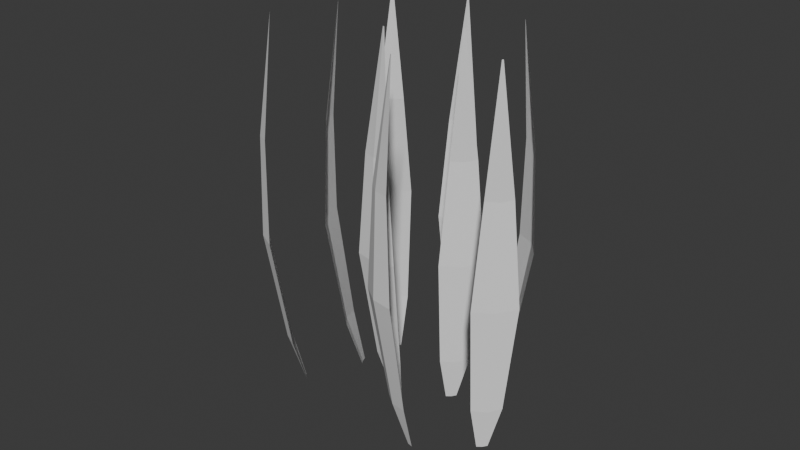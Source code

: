 # Source: Anime_grass.blend  (saved by Blender 4.0.36; exported with 4.5.12 LTS)
import bpy
from mathutils import Matrix  # noqa: F401  (used for matrix-valued properties, if any)

bpy.ops.wm.read_factory_settings(use_empty=True)
scene = bpy.context.scene
scene.name = 'Scene'

# ---- collections
col_collection = bpy.data.collections.new('Collection'); scene.collection.children.link(col_collection)

# ---- world
world_world = bpy.data.worlds.new('World'); scene.world = world_world
world_world.use_nodes = True; world_world.node_tree.nodes.clear()
_N = world_world.node_tree.nodes; _L = world_world.node_tree.links
n0 = _N.new('ShaderNodeOutputWorld'); n0.name = 'World Output'; n0.location = (300, 300)
n1 = _N.new('ShaderNodeBackground'); n1.name = 'Background'; n1.location = (10, 300)
n1.inputs[0].default_value = (0.05088, 0.05088, 0.05088, 1.0)
_L.new(n1.outputs[0], n0.inputs[0])
n0.is_active_output = True
world_world.color = (0.05088, 0.05088, 0.05088)
world_world.use_sun_shadow = False
world_world.sun_shadow_jitter_overblur = 0.0

# ---- meshes
me_plane_007 = bpy.data.meshes.new('Plane.007')
me_plane_007.from_pydata([(-0.1313, -0.9081, 0.1756), (0.2055, -0.9081, 0.1756), (0.014, 1.092, 0.2124), (0.06027, 1.092, 0.2124), (-0.3637, 0.4943, 0.2354), (-0.626, -0.03887, 0.2388), (-0.4238, -0.6393, 0.2034), (0.4981, -0.6393, 0.2034), (0.7003, -0.03887, 0.2388), (0.4379, 0.4943, 0.2354), (0.03713, -0.9081, 0.1773), (0.03713, 1.092, 0.2124), (0.03713, -0.6393, 0.2116), (0.03713, -0.03887, 0.2492), (0.03713, 0.4943, 0.243), (0.5613, -0.9081, 0.001636), (0.3419, -0.9081, -0.01512), (0.8925, 1.092, -0.02956), (0.8626, 1.092, -0.03188), (1.406, 0.4943, -0.02581), (1.615, -0.03887, -0.01495), (1.074, -0.6393, -0.001957), (0.4736, -0.6393, -0.04781), (0.7513, -0.03887, -0.08092), (0.8834, 0.4943, -0.06568), (0.4714, -0.9081, -0.00785), (0.8779, 1.092, -0.03074), (0.8687, -0.6393, -0.03022), (1.304, -0.03887, -0.05472), (1.232, 0.4943, -0.05069), (-1.035, -0.9081, -0.03032), (-1.371, -0.9081, -0.03077), (-1.168, 1.092, -0.06731), (-1.215, 1.092, -0.06739), (-0.7836, 0.4943, -0.08987), (-0.5203, -0.03887, -0.09288), (-0.7335, -0.6393, -0.05778), (-1.655, -0.6393, -0.05901), (-1.846, -0.03887, -0.09465), (-1.585, 0.4943, -0.09094), (-1.202, -0.9081, -0.03225), (-1.192, 1.092, -0.06738), (-1.192, -0.6393, -0.06658), (-1.18, -0.03887, -0.1042), (-1.182, 0.4943, -0.09799), (1.194, -0.9081, 0.1371), (1.32, -0.9081, 0.1167), (1.769, 1.092, 0.1421), (1.786, 1.092, 0.1393), (1.954, 0.4943, 0.1737), (1.903, -0.03887, 0.1909), (1.478, -0.6393, 0.1653), (1.823, -0.6393, 0.1093), (2.399, -0.03887, 0.1102), (2.254, 0.4943, 0.1249), (1.281, -0.9081, 0.1275), (1.778, 1.092, 0.1407), (1.767, -0.6393, 0.1404), (2.298, -0.03887, 0.1545), (2.211, 0.4943, 0.1521), (-1.41, -0.9081, -0.2021), (-1.747, -0.9081, -0.2032), (-1.528, 1.092, -0.2393), (-1.574, 1.092, -0.2395), (-1.133, 0.4943, -0.2612), (-0.8684, -0.03887, -0.2637), (-1.097, -0.6393, -0.229), (-2.018, -0.6393, -0.232), (-2.193, -0.03887, -0.268), (-1.934, 0.4943, -0.2638), (-1.577, -0.9081, -0.2044), (-1.551, 1.092, -0.2394), (-1.551, -0.6393, -0.2387), (-1.523, -0.03887, -0.2762), (-1.528, 0.4943, -0.27), (3.195, -0.9081, 0.09895), (3.199, -0.9081, 0.07687), (3.758, 1.092, 0.08989), (3.759, 1.092, 0.08685), (4.105, 0.4943, 0.1149), (4.153, -0.03887, 0.1322), (3.616, -0.6393, 0.1185), (3.627, -0.6393, 0.05804), (4.17, -0.03887, 0.04523), (4.115, 0.4943, 0.06238), (3.223, -0.9081, 0.08793), (3.759, 1.092, 0.08837), (3.747, -0.6393, 0.08836), (4.32, -0.03887, 0.08883), (4.226, 0.4943, 0.08875), (0.5762, -0.9081, -0.16), (0.4729, -0.9081, -0.181), (1.066, 1.092, -0.1804), (1.052, 1.092, -0.1832), (1.517, 0.4943, -0.1639), (1.646, -0.03887, -0.1485), (1.07, -0.6393, -0.1503), (0.7875, -0.6393, -0.2078), (1.239, -0.03887, -0.2313), (1.271, 0.4943, -0.2139), (0.5492, -0.9081, -0.171), (1.059, 1.092, -0.1818), (1.048, -0.6393, -0.1816), (1.594, -0.03887, -0.1931), (1.504, 0.4943, -0.1912), (-2.42, -0.9081, -0.04762), (-2.402, -0.9081, -0.02558), (-2.973, 1.092, -0.03615), (-2.97, 1.092, -0.03312), (-3.344, 0.4943, -0.05965), (-3.409, -0.03887, -0.07664), (-2.86, -0.6393, -0.06529), (-2.811, -0.6393, -0.004938), (-3.339, -0.03887, 0.01019), (-3.302, 0.4943, -0.007166), (-2.437, -0.9081, -0.03651), (-2.972, 1.092, -0.03464), (-2.96, -0.6393, -0.03468), (-3.533, -0.03887, -0.03267), (-3.438, 0.4943, -0.033), (-1.995, -0.9081, 0.1569), (-2.303, -0.9081, 0.1479), (-1.898, 1.092, 0.1195), (-1.941, 1.092, 0.1182), (-1.41, 0.4943, 0.1085), (-1.15, -0.03887, 0.1125), (-1.555, -0.6393, 0.1394), (-2.396, -0.6393, 0.1146), (-2.36, -0.03887, 0.07693), (-2.141, 0.4943, 0.08703), (-2.139, -0.9081, 0.1509), (-1.919, 1.092, 0.1188), (-1.924, -0.6393, 0.1195), (-1.69, -0.03887, 0.08521), (-1.728, 0.4943, 0.09086)], [], [(14, 9, 3, 11), (10, 1, 7, 12), (12, 7, 8, 13), (13, 8, 9, 14), (5, 13, 14, 4), (6, 12, 13, 5), (0, 10, 12, 6), (4, 14, 11, 2), (29, 24, 18, 26), (25, 16, 22, 27), (27, 22, 23, 28), (28, 23, 24, 29), (20, 28, 29, 19), (21, 27, 28, 20), (15, 25, 27, 21), (19, 29, 26, 17), (44, 39, 33, 41), (40, 31, 37, 42), (42, 37, 38, 43), (43, 38, 39, 44), (35, 43, 44, 34), (36, 42, 43, 35), (30, 40, 42, 36), (34, 44, 41, 32), (59, 54, 48, 56), (55, 46, 52, 57), (57, 52, 53, 58), (58, 53, 54, 59), (50, 58, 59, 49), (51, 57, 58, 50), (45, 55, 57, 51), (49, 59, 56, 47), (74, 69, 63, 71), (70, 61, 67, 72), (72, 67, 68, 73), (73, 68, 69, 74), (65, 73, 74, 64), (66, 72, 73, 65), (60, 70, 72, 66), (64, 74, 71, 62), (89, 84, 78, 86), (85, 76, 82, 87), (87, 82, 83, 88), (88, 83, 84, 89), (80, 88, 89, 79), (81, 87, 88, 80), (75, 85, 87, 81), (79, 89, 86, 77), (104, 99, 93, 101), (100, 91, 97, 102), (102, 97, 98, 103), (103, 98, 99, 104), (95, 103, 104, 94), (96, 102, 103, 95), (90, 100, 102, 96), (94, 104, 101, 92), (119, 114, 108, 116), (115, 106, 112, 117), (117, 112, 113, 118), (118, 113, 114, 119), (110, 118, 119, 109), (111, 117, 118, 110), (105, 115, 117, 111), (109, 119, 116, 107), (134, 129, 123, 131), (130, 121, 127, 132), (132, 127, 128, 133), (133, 128, 129, 134), (125, 133, 134, 124), (126, 132, 133, 125), (120, 130, 132, 126), (124, 134, 131, 122)])
_uv = me_plane_007.uv_layers.new(name='UVMap')
_uv.uv.foreach_set('vector', [0.04288, 0.7029, 0.02863, 0.7035, 0.08356, 0.9999, 0.08477, 0.9998, 0.07542, 0.0004558, 0.06802, 0.0007727, 0.03163, 0.1367, 0.04851, 0.1359, 0.04851, 0.1359, 0.03163, 0.1367, 3.392e-08, 0.4382, 0.02559, 0.4371, 0.02559, 0.4371, 3.392e-08, 0.4382, 0.02863, 0.7035, 0.04288, 0.7029, 0.071, 0.4351, 0.02559, 0.4371, 0.04288, 0.7029, 0.07155, 0.7016, 0.08098, 0.1345, 0.04851, 0.1359, 0.02559, 0.4371, 0.071, 0.4351, 0.08605, 6.434e-08, 0.07542, 0.0004558, 0.04851, 0.1359, 0.08098, 0.1345, 0.07155, 0.7016, 0.04288, 0.7029, 0.08477, 0.9998, 0.08605, 0.9998, 0.7535, 0.7001, 0.7865, 0.7019, 0.7389, 0.9982, 0.737, 0.9981, 0.7923, 0.0007669, 0.8061, 0.001534, 0.8227, 0.1369, 0.7849, 0.1348, 0.7849, 0.1348, 0.8227, 0.1369, 0.8227, 0.4372, 0.7683, 0.4342, 0.7683, 0.4342, 0.8227, 0.4372, 0.7865, 0.7019, 0.7535, 0.7001, 0.7138, 0.4312, 0.7683, 0.4342, 0.7535, 0.7001, 0.7206, 0.6982, 0.747, 0.1327, 0.7849, 0.1348, 0.7683, 0.4342, 0.7138, 0.4312, 0.7785, 1.926e-08, 0.7923, 0.0007669, 0.7849, 0.1348, 0.747, 0.1327, 0.7206, 0.6982, 0.7535, 0.7001, 0.737, 0.9981, 0.7351, 0.998, 0.1286, 0.7028, 0.1435, 0.7034, 0.0886, 0.9998, 0.08736, 0.9998, 0.09687, 0.000459, 0.1045, 0.0007828, 0.1409, 0.1367, 0.1233, 0.1359, 0.1233, 0.1359, 0.1409, 0.1367, 0.1723, 0.4381, 0.1457, 0.437, 0.1457, 0.437, 0.1723, 0.4381, 0.1435, 0.7034, 0.1286, 0.7028, 0.09961, 0.4351, 0.1457, 0.437, 0.1286, 0.7028, 0.09956, 0.7016, 0.09035, 0.1345, 0.1233, 0.1359, 0.1457, 0.437, 0.09961, 0.4351, 0.08605, 1.376e-07, 0.09687, 0.000459, 0.1233, 0.1359, 0.09035, 0.1345, 0.09956, 0.7016, 0.1286, 0.7028, 0.08736, 0.9998, 0.08605, 0.9997, 0.2914, 0.7034, 0.315, 0.7023, 0.3403, 0.9999, 0.3394, 1.0, 0.332, 0.0003844, 0.3403, -7.834e-08, 0.3266, 0.135, 0.3, 0.1362, 0.3, 0.1362, 0.3266, 0.135, 0.3088, 0.436, 0.2721, 0.4377, 0.2721, 0.4377, 0.3088, 0.436, 0.315, 0.7023, 0.2914, 0.7034, 0.2587, 0.4384, 0.2721, 0.4377, 0.2914, 0.7034, 0.2847, 0.7037, 0.2917, 0.1366, 0.3, 0.1362, 0.2721, 0.4377, 0.2587, 0.4384, 0.3275, 0.0005923, 0.332, 0.0003844, 0.3, 0.1362, 0.2917, 0.1366, 0.2847, 0.7037, 0.2914, 0.7034, 0.3394, 1.0, 0.3385, 1.0, 0.2139, 0.7027, 0.2297, 0.7034, 0.1749, 0.9998, 0.1736, 0.9998, 0.1833, 0.0004623, 0.1913, 0.0007952, 0.2276, 0.1366, 0.209, 0.1359, 0.209, 0.1359, 0.2276, 0.1366, 0.2587, 0.4381, 0.2307, 0.4369, 0.2307, 0.4369, 0.2587, 0.4381, 0.2297, 0.7034, 0.2139, 0.7027, 0.1837, 0.4349, 0.2307, 0.4369, 0.2139, 0.7027, 0.1844, 0.7015, 0.1755, 0.1345, 0.209, 0.1359, 0.2307, 0.4369, 0.1837, 0.4349, 0.1723, -3.758e-08, 0.1833, 0.0004623, 0.209, 0.1359, 0.1755, 0.1345, 0.1844, 0.7015, 0.2139, 0.7027, 0.1736, 0.9998, 0.1723, 0.9997, 0.3883, 0.7024, 0.4193, 0.7012, 0.427, 0.9996, 0.4255, 0.9997, 0.4149, 0.00047, 0.4266, -7.52e-08, 0.427, 0.1343, 0.3918, 0.1357, 0.3918, 0.1357, 0.427, 0.1343, 0.4221, 0.4346, 0.3725, 0.4366, 0.3725, 0.4366, 0.4221, 0.4346, 0.4193, 0.7012, 0.3883, 0.7024, 0.3403, 0.4379, 0.3725, 0.4366, 0.3883, 0.7024, 0.3698, 0.7032, 0.3701, 0.1366, 0.3918, 0.1357, 0.3725, 0.4366, 0.3403, 0.4379, 0.4059, 0.0008277, 0.4149, 0.00047, 0.3918, 0.1357, 0.3701, 0.1366, 0.3698, 0.7032, 0.3883, 0.7024, 0.4255, 0.9997, 0.4241, 0.9997, 0.6784, 0.7018, 0.7124, 0.6997, 0.7138, 0.9987, 0.7121, 0.9988, 0.6661, 0.0008575, 0.6797, 1.97e-08, 0.6968, 0.1334, 0.6579, 0.1358, 0.6579, 0.1358, 0.6968, 0.1334, 0.7138, 0.4328, 0.6586, 0.4363, 0.6586, 0.4363, 0.7138, 0.4328, 0.7124, 0.6997, 0.6784, 0.7018, 0.6135, 0.4391, 0.6586, 0.4363, 0.6784, 0.7018, 0.6517, 0.7035, 0.627, 0.1378, 0.6579, 0.1358, 0.6586, 0.4363, 0.6135, 0.4391, 0.6542, 0.00161, 0.6661, 0.0008575, 0.6579, 0.1358, 0.627, 0.1378, 0.6517, 0.7035, 0.6784, 0.7018, 0.7121, 0.9988, 0.7103, 0.9989, 0.4641, 0.7023, 0.4322, 0.701, 0.427, 0.9995, 0.4285, 0.9996, 0.4425, 0.0005021, 0.4302, -2.026e-08, 0.427, 0.1342, 0.4632, 0.1357, 0.4632, 0.1357, 0.427, 0.1342, 0.4286, 0.4344, 0.4797, 0.4365, 0.4797, 0.4365, 0.4286, 0.4344, 0.4322, 0.701, 0.4641, 0.7023, 0.5149, 0.4379, 0.4797, 0.4365, 0.4641, 0.7023, 0.4844, 0.7032, 0.487, 0.1366, 0.4632, 0.1357, 0.4797, 0.4365, 0.5149, 0.4379, 0.4521, 0.0008976, 0.4425, 0.0005021, 0.4632, 0.1357, 0.487, 0.1366, 0.4844, 0.7032, 0.4641, 0.7023, 0.4285, 0.9996, 0.43, 0.9997, 0.5507, 0.702, 0.5764, 0.7035, 0.5184, 0.9991, 0.5167, 0.999, 0.5571, 0.000796, 0.5687, 0.001484, 0.5973, 0.1376, 0.5675, 0.1359, 0.5675, 0.1359, 0.5973, 0.1376, 0.6135, 0.439, 0.5698, 0.4364, 0.5698, 0.4364, 0.6135, 0.439, 0.5764, 0.7035, 0.5507, 0.702, 0.5149, 0.4331, 0.5698, 0.4364, 0.5507, 0.702, 0.5169, 0.7, 0.5289, 0.1336, 0.5675, 0.1359, 0.5698, 0.4364, 0.5149, 0.4331, 0.5437, -2.75e-08, 0.5571, 0.000796, 0.5675, 0.1359, 0.5289, 0.1336, 0.5169, 0.7, 0.5507, 0.702, 0.5167, 0.999, 0.5149, 0.9989])
_ca = me_plane_007.color_attributes.new('Attribute', 'BYTE_COLOR', 'CORNER')
_ca.data.foreach_set('color', [1.0, 1.0, 1.0, 1.0, 1.0, 1.0, 1.0, 1.0, 1.0, 1.0, 1.0, 1.0, 1.0, 1.0, 1.0, 1.0, 1.0, 1.0, 1.0, 1.0, 1.0, 1.0, 1.0, 1.0, 1.0, 1.0, 1.0, 1.0, 1.0, 1.0, 1.0, 1.0, 1.0, 1.0, 1.0, 1.0, 1.0, 1.0, 1.0, 1.0, 1.0, 1.0, 1.0, 1.0, 1.0, 1.0, 1.0, 1.0, 1.0, 1.0, 1.0, 1.0, 1.0, 1.0, 1.0, 1.0, 1.0, 1.0, 1.0, 1.0, 1.0, 1.0, 1.0, 1.0, 1.0, 1.0, 1.0, 1.0, 1.0, 1.0, 1.0, 1.0, 1.0, 1.0, 1.0, 1.0, 1.0, 1.0, 1.0, 1.0, 1.0, 1.0, 1.0, 1.0, 1.0, 1.0, 1.0, 1.0, 1.0, 1.0, 1.0, 1.0, 1.0, 1.0, 1.0, 1.0, 1.0, 1.0, 1.0, 1.0, 1.0, 1.0, 1.0, 1.0, 1.0, 1.0, 1.0, 1.0, 1.0, 1.0, 1.0, 1.0, 1.0, 1.0, 1.0, 1.0, 1.0, 1.0, 1.0, 1.0, 1.0, 1.0, 1.0, 1.0, 1.0, 1.0, 1.0, 1.0, 1.0, 1.0, 1.0, 1.0, 1.0, 1.0, 1.0, 1.0, 1.0, 1.0, 1.0, 1.0, 1.0, 1.0, 1.0, 1.0, 1.0, 1.0, 1.0, 1.0, 1.0, 1.0, 1.0, 1.0, 1.0, 1.0, 1.0, 1.0, 1.0, 1.0, 1.0, 1.0, 1.0, 1.0, 1.0, 1.0, 1.0, 1.0, 1.0, 1.0, 1.0, 1.0, 1.0, 1.0, 1.0, 1.0, 1.0, 1.0, 1.0, 1.0, 1.0, 1.0, 1.0, 1.0, 1.0, 1.0, 1.0, 1.0, 1.0, 1.0, 1.0, 1.0, 1.0, 1.0, 1.0, 1.0, 1.0, 1.0, 1.0, 1.0, 1.0, 1.0, 1.0, 1.0, 1.0, 1.0, 1.0, 1.0, 1.0, 1.0, 1.0, 1.0, 1.0, 1.0, 1.0, 1.0, 1.0, 1.0, 1.0, 1.0, 1.0, 1.0, 1.0, 1.0, 1.0, 1.0, 1.0, 1.0, 1.0, 1.0, 1.0, 1.0, 1.0, 1.0, 1.0, 1.0, 1.0, 1.0, 1.0, 1.0, 1.0, 1.0, 1.0, 1.0, 1.0, 1.0, 1.0, 1.0, 1.0, 1.0, 1.0, 1.0, 1.0, 1.0, 1.0, 1.0, 1.0, 1.0, 1.0, 1.0, 1.0, 1.0, 1.0, 1.0, 1.0, 1.0, 1.0, 1.0, 1.0, 1.0, 1.0, 1.0, 1.0, 1.0, 1.0, 1.0, 1.0, 1.0, 1.0, 1.0, 1.0, 1.0, 1.0, 1.0, 1.0, 1.0, 1.0, 1.0, 1.0, 1.0, 1.0, 1.0, 1.0, 1.0, 1.0, 1.0, 1.0, 1.0, 1.0, 1.0, 1.0, 1.0, 1.0, 1.0, 1.0, 1.0, 1.0, 1.0, 1.0, 1.0, 1.0, 1.0, 1.0, 1.0, 1.0, 1.0, 1.0, 1.0, 1.0, 1.0, 1.0, 1.0, 1.0, 1.0, 1.0, 1.0, 1.0, 1.0, 1.0, 1.0, 1.0, 1.0, 1.0, 1.0, 1.0, 1.0, 1.0, 1.0, 1.0, 1.0, 1.0, 1.0, 1.0, 1.0, 1.0, 1.0, 1.0, 1.0, 1.0, 1.0, 1.0, 1.0, 1.0, 1.0, 1.0, 1.0, 1.0, 1.0, 1.0, 1.0, 1.0, 1.0, 1.0, 1.0, 1.0, 1.0, 1.0, 1.0, 1.0, 1.0, 1.0, 1.0, 1.0, 1.0, 1.0, 1.0, 1.0, 1.0, 1.0, 1.0, 1.0, 1.0, 1.0, 1.0, 1.0, 1.0, 1.0, 1.0, 1.0, 1.0, 1.0, 1.0, 1.0, 1.0, 1.0, 1.0, 1.0, 1.0, 1.0, 1.0, 1.0, 1.0, 1.0, 1.0, 1.0, 1.0, 1.0, 1.0, 1.0, 1.0, 1.0, 1.0, 1.0, 1.0, 1.0, 1.0, 1.0, 1.0, 1.0, 1.0, 1.0, 1.0, 1.0, 1.0, 1.0, 1.0, 1.0, 1.0, 1.0, 1.0, 1.0, 1.0, 1.0, 1.0, 1.0, 1.0, 1.0, 1.0, 1.0, 1.0, 1.0, 1.0, 1.0, 1.0, 1.0, 1.0, 1.0, 1.0, 1.0, 1.0, 1.0, 1.0, 1.0, 1.0, 1.0, 1.0, 1.0, 1.0, 1.0, 1.0, 1.0, 1.0, 1.0, 1.0, 1.0, 1.0, 1.0, 1.0, 1.0, 1.0, 1.0, 1.0, 1.0, 1.0, 1.0, 1.0, 1.0, 1.0, 1.0, 1.0, 1.0, 1.0, 1.0, 1.0, 1.0, 1.0, 1.0, 1.0, 1.0, 1.0, 1.0, 1.0, 1.0, 1.0, 1.0, 1.0, 1.0, 1.0, 1.0, 1.0, 1.0, 1.0, 1.0, 1.0, 1.0, 1.0, 1.0, 1.0, 1.0, 1.0, 1.0, 1.0, 1.0, 1.0, 1.0, 1.0, 1.0, 1.0, 1.0, 1.0, 1.0, 1.0, 1.0, 1.0, 1.0, 1.0, 1.0, 1.0, 1.0, 1.0, 1.0, 1.0, 1.0, 1.0, 1.0, 1.0, 1.0, 1.0, 1.0, 1.0, 1.0, 1.0, 1.0, 1.0, 1.0, 1.0, 1.0, 1.0, 1.0, 1.0, 1.0, 1.0, 1.0, 1.0, 1.0, 1.0, 1.0, 1.0, 1.0, 1.0, 1.0, 1.0, 1.0, 1.0, 1.0, 1.0, 1.0, 1.0, 1.0, 1.0, 1.0, 1.0, 1.0, 1.0, 1.0, 1.0, 1.0, 1.0, 1.0, 1.0, 1.0, 1.0, 1.0, 1.0, 1.0, 1.0, 1.0, 1.0, 1.0, 1.0, 1.0, 1.0, 1.0, 1.0, 1.0, 1.0, 1.0, 1.0, 1.0, 1.0, 1.0, 1.0, 1.0, 1.0, 1.0, 1.0, 1.0, 1.0, 1.0, 1.0, 1.0, 1.0, 1.0, 1.0, 1.0, 1.0, 1.0, 1.0, 1.0, 1.0, 1.0, 1.0, 1.0, 1.0, 1.0, 1.0, 1.0, 1.0, 1.0, 1.0, 1.0, 1.0, 1.0, 1.0, 1.0, 1.0, 1.0, 1.0, 1.0, 1.0, 1.0, 1.0, 1.0, 1.0, 1.0, 1.0, 1.0, 1.0, 1.0, 1.0, 1.0, 1.0, 1.0, 1.0, 1.0, 1.0, 1.0, 1.0, 1.0, 1.0, 1.0, 1.0, 1.0, 1.0, 1.0, 1.0, 1.0, 1.0, 1.0, 1.0, 1.0, 1.0, 1.0, 1.0, 1.0, 1.0, 1.0, 1.0, 1.0, 1.0, 1.0, 1.0, 1.0, 1.0, 1.0, 1.0, 1.0, 1.0, 1.0, 1.0, 1.0, 1.0, 1.0, 1.0, 1.0, 1.0, 1.0, 1.0, 1.0, 1.0, 1.0, 1.0, 1.0, 1.0, 1.0, 1.0, 1.0, 1.0, 1.0, 1.0, 1.0, 1.0, 1.0, 1.0, 1.0, 1.0, 1.0, 1.0, 1.0, 1.0, 1.0, 1.0, 1.0, 1.0, 1.0, 1.0, 1.0, 1.0, 1.0, 1.0, 1.0, 1.0, 1.0, 1.0, 1.0, 1.0, 1.0, 1.0, 1.0, 1.0, 1.0, 1.0, 1.0, 1.0, 1.0, 1.0, 1.0, 1.0, 1.0, 1.0, 1.0, 1.0, 1.0, 1.0, 1.0, 1.0, 1.0, 1.0, 1.0, 1.0, 1.0, 1.0, 1.0, 1.0, 1.0, 1.0, 1.0, 1.0, 1.0, 1.0, 1.0, 1.0, 1.0, 1.0, 1.0, 1.0, 1.0, 1.0, 1.0, 1.0, 1.0, 1.0, 1.0, 1.0, 1.0, 1.0, 1.0, 1.0, 1.0, 1.0, 1.0, 1.0, 1.0, 1.0, 1.0, 1.0, 1.0, 1.0, 1.0, 1.0, 1.0, 1.0, 1.0, 1.0, 1.0, 1.0, 1.0, 1.0, 1.0, 1.0, 1.0, 1.0, 1.0, 1.0, 1.0, 1.0, 1.0, 1.0, 1.0, 1.0, 1.0, 1.0, 1.0, 1.0, 1.0, 1.0, 1.0, 1.0, 1.0, 1.0, 1.0, 1.0, 1.0, 1.0, 1.0, 1.0, 1.0, 1.0, 1.0, 1.0, 1.0, 1.0, 1.0, 1.0, 1.0, 1.0, 1.0, 1.0, 1.0, 1.0, 1.0, 1.0, 1.0, 1.0, 1.0, 1.0, 1.0, 1.0, 1.0, 1.0, 1.0, 1.0, 1.0, 1.0, 1.0, 1.0, 1.0, 1.0, 1.0, 1.0, 1.0, 1.0, 1.0, 1.0, 1.0, 1.0, 1.0, 1.0, 1.0, 1.0, 1.0, 1.0, 1.0, 1.0, 1.0, 1.0, 1.0, 1.0, 1.0, 1.0, 1.0, 1.0, 1.0, 1.0, 1.0, 1.0, 1.0, 1.0, 1.0, 1.0, 1.0, 1.0, 1.0, 1.0, 1.0, 1.0, 1.0, 1.0, 1.0, 1.0, 1.0, 1.0, 1.0, 1.0, 1.0, 1.0, 1.0, 1.0, 1.0, 1.0, 1.0, 1.0, 1.0, 1.0, 1.0, 1.0, 1.0, 1.0, 1.0, 1.0, 1.0, 1.0, 1.0, 1.0, 1.0, 1.0, 1.0, 1.0, 1.0, 1.0, 1.0, 1.0, 1.0, 1.0, 1.0, 1.0, 1.0, 1.0, 1.0, 1.0, 1.0, 1.0, 1.0, 1.0, 1.0, 1.0, 1.0, 1.0, 1.0, 1.0, 1.0, 1.0, 1.0, 1.0, 1.0, 1.0, 1.0, 1.0, 1.0, 1.0, 1.0, 1.0, 1.0, 1.0, 1.0, 1.0, 1.0, 1.0, 1.0, 1.0, 1.0, 1.0, 1.0, 1.0, 1.0, 1.0, 1.0, 1.0, 1.0, 1.0, 1.0, 1.0, 1.0, 1.0, 1.0, 1.0, 1.0, 1.0, 1.0, 1.0, 1.0, 1.0, 1.0, 1.0, 1.0, 1.0, 1.0, 1.0, 1.0, 1.0, 1.0, 1.0, 1.0, 1.0, 1.0, 1.0, 1.0, 1.0, 1.0, 1.0, 1.0, 1.0, 1.0, 1.0, 1.0, 1.0, 1.0, 1.0, 1.0, 1.0, 1.0, 1.0, 1.0, 1.0, 1.0, 1.0, 1.0, 1.0, 1.0, 1.0, 1.0, 1.0, 1.0, 1.0, 1.0, 1.0, 1.0, 1.0, 1.0, 1.0, 1.0, 1.0, 1.0, 1.0, 1.0, 1.0, 1.0, 1.0, 1.0, 1.0, 1.0, 1.0, 1.0, 1.0, 1.0, 1.0, 1.0, 1.0, 1.0, 1.0, 1.0, 1.0, 1.0, 1.0, 1.0, 1.0, 1.0, 1.0, 1.0, 1.0, 1.0, 1.0, 1.0, 1.0, 1.0, 1.0, 1.0, 1.0, 1.0, 1.0, 1.0, 1.0, 1.0, 1.0, 1.0, 1.0, 1.0, 1.0, 1.0, 1.0, 1.0, 1.0, 1.0, 1.0, 1.0, 1.0, 1.0, 1.0, 1.0, 1.0, 1.0, 1.0, 1.0, 1.0, 1.0, 1.0, 1.0, 1.0, 1.0, 1.0, 1.0, 1.0, 1.0, 1.0, 1.0, 1.0, 1.0, 1.0, 1.0, 1.0, 1.0, 1.0, 1.0, 1.0, 1.0, 1.0, 1.0, 1.0, 1.0, 1.0, 1.0, 1.0, 1.0, 1.0, 1.0, 1.0, 1.0, 1.0, 1.0, 1.0, 1.0, 1.0, 1.0, 1.0])
me_plane_007.update()
me_plane_007.normals_split_custom_set([tuple(v) for v in zip(*[iter([0.001191, -0.00993, 0.9999, -0.0005684, -0.009399, 1.0, -0.002999, -0.008638, 1.0, 0.001209, -0.009884, 1.0, -4.499e-05, -0.02578, 0.9997, -9.537e-05, -0.02578, 0.9997, -3.959e-05, -0.02577, 0.9997, -2.262e-05, -0.02575, 0.9997, 1.255e-05, 0.01163, 0.9999, 2.117e-05, 0.01162, 0.9999, 1.036e-05, 0.01162, 0.9999, 3.863e-06, 0.01163, 0.9999, 0.0004765, 0.03858, 0.9993, -0.001663, 0.03707, 0.9993, -0.0001404, 0.03816, 0.9993, 0.000465, 0.03859, 0.9993, 0.001664, 0.03707, 0.9993, -0.0004765, 0.03858, 0.9993, -0.000465, 0.03859, 0.9993, 0.0001395, 0.03816, 0.9993, -2.418e-05, 0.01162, 0.9999, -1.243e-05, 0.01163, 0.9999, -3.959e-06, 0.01163, 0.9999, -7.335e-06, 0.01162, 0.9999, 9.971e-05, -0.02578, 0.9997, 4.516e-05, -0.02578, 0.9997, 2.238e-05, -0.02575, 0.9997, 3.527e-05, -0.02577, 0.9997, 0.0005233, -0.00937, 1.0, -0.001236, -0.009898, 1.0, -0.00125, -0.00987, 1.0, 0.002947, -0.008593, 1.0, 0.07305, 0.003028, -0.9973, 0.07107, 0.002077, -0.9975, 0.08395, 0.009864, -0.9964, 0.08768, 0.01397, -0.9961, 0.1347, -0.1018, -0.9857, 0.1251, -0.08636, -0.9884, 0.0931, -0.06001, -0.9938, 0.09584, -0.0614, -0.9935, 0.1017, -0.02214, -0.9946, 0.09866, -0.01911, -0.9949, 0.07739, -0.004919, -0.997, 0.07975, -0.006027, -0.9968, 0.05894, 0.04266, -0.9973, 0.05972, 0.04228, -0.9973, 0.06138, 0.0413, -0.9973, 0.06046, 0.04189, -0.9973, 0.1152, 0.05371, -0.9919, 0.1129, 0.05186, -0.9922, 0.1141, 0.05302, -0.992, 0.1156, 0.05379, -0.9918, 0.1355, -0.05956, -0.989, 0.1578, -0.06431, -0.9854, 0.1315, -0.05935, -0.9895, 0.1219, -0.05963, -0.9908, 0.1235, -0.1565, -0.9799, 0.1917, -0.1838, -0.9641, 0.1439, -0.1585, -0.9768, 0.1158, -0.1577, -0.9807, 0.1209, 0.05214, -0.9913, 0.1331, 0.0499, -0.9898, 0.1508, 0.05226, -0.9872, 0.1208, 0.05119, -0.9914, 0.000608, -0.01009, -0.9999, 0.00212, -0.009629, -1.0, 0.004719, -0.008799, -1.0, 0.001116, -0.009898, -1.0, 0.00513, -0.02587, -0.9997, 0.002361, -0.02536, -0.9997, 0.001817, -0.02527, -0.9997, 0.002831, -0.02542, -0.9997, 0.002778, 0.01162, -0.9999, 0.002274, 0.01173, -0.9999, 0.001734, 0.01185, -0.9999, 0.001959, 0.01181, -0.9999, 0.0008583, 0.03856, -0.9993, 0.003045, 0.03703, -0.9993, 0.001546, 0.0381, -0.9993, 0.0009081, 0.03855, -0.9993, -0.0002631, 0.03712, -0.9993, 0.001826, 0.0386, -0.9993, 0.001853, 0.03863, -0.9993, 0.001282, 0.03823, -0.9993, 0.00232, 0.01147, -0.9999, 0.002825, 0.01158, -0.9999, 0.00198, 0.01141, -0.9999, 0.00176, 0.01135, -0.9999, 0.002142, -0.02627, -0.9997, 0.005079, -0.02588, -0.9997, 0.0028, -0.02616, -0.9997, 0.001739, -0.02634, -0.9997, 0.001041, -0.009115, -1.0, 0.003054, -0.009708, -0.9999, 0.003595, -0.009817, -0.9999, -0.001219, -0.008403, -1.0, 0.4664, 0.2838, 0.8378, 0.4537, 0.288, 0.8433, 0.4468, 0.2835, 0.8485, 0.4789, 0.292, 0.8279, 0.3954, -0.5398, 0.7432, 0.3334, -0.5153, 0.7895, 0.3358, -0.52, 0.7854, 0.3634, -0.5175, 0.7747, 0.4367, -0.3109, 0.8442, 0.4134, -0.3081, 0.8568, 0.4016, -0.3067, 0.8629, 0.4118, -0.3076, 0.8578, 0.4258, 0.1094, 0.8982, 0.4298, 0.1138, 0.8957, 0.4291, 0.1114, 0.8964, 0.426, 0.1117, 0.8978, 0.0991, 0.04962, 0.9938, 0.1009, 0.04879, 0.9937, 0.1028, 0.04792, 0.9935, 0.1032, 0.04761, 0.9935, 0.1482, -0.05474, 0.9874, 0.1492, -0.05581, 0.9872, 0.1253, -0.03581, 0.9915, 0.1238, -0.03497, 0.9917, 0.179, -0.1594, 0.9708, 0.1806, -0.165, 0.9696, 0.142, -0.1192, 0.9827, 0.1441, -0.1208, 0.9822, 0.1159, 0.02518, 0.9929, 0.1163, 0.02533, 0.9929, 0.132, 0.03951, 0.9905, 0.1326, 0.03728, 0.9905, 0.003145, -0.01028, -0.9999, 0.004313, -0.009913, -0.9999, 0.007162, -0.008981, -0.9999, 0.004397, -0.009855, -0.9999, 0.01229, -0.02633, -0.9996, 0.005638, -0.02487, -0.9997, 0.004359, -0.02465, -0.9997, 0.006795, -0.02507, -0.9997, 0.00672, 0.01152, -0.9999, 0.005545, 0.01182, -0.9999, 0.004208, 0.01213, -0.9999, 0.00473, 0.01202, -0.9999, 0.002737, 0.03855, -0.9993, 0.004987, 0.03698, -0.9993, 0.003525, 0.03803, -0.9993, 0.002842, 0.0385, -0.9993, 0.001767, 0.0372, -0.9993, 0.003779, 0.03864, -0.9992, 0.00386, 0.03871, -0.9992, 0.003338, 0.03833, -0.9993, 0.005594, 0.01118, -0.9999, 0.006866, 0.01142, -0.9999, 0.004826, 0.01103, -0.9999, 0.004277, 0.01091, -0.9999, 0.005301, -0.0271, -0.9996, 0.01241, -0.02637, -0.9996, 0.006845, -0.02687, -0.9996, 0.004267, -0.02725, -0.9996, 0.003294, -0.008705, -1.0, 0.005674, -0.00939, -0.9999, 0.006971, -0.009675, -0.9999, 0.001259, -0.008081, -1.0, 0.2722, 0.1304, -0.9534, 0.2738, 0.132, -0.9527, 0.3186, 0.1522, -0.9356, 0.2701, 0.161, -0.9493, 0.333, -0.4286, -0.8399, 0.3424, -0.4313, -0.8347, 0.3081, -0.3909, -0.8673, 0.3041, -0.3861, -0.8709, 0.3172, -0.2009, -0.9268, 0.3179, -0.2034, -0.9261, 0.295, -0.1809, -0.9382, 0.2947, -0.1816, -0.9382, 0.2698, 0.07887, -0.9597, 0.264, 0.08131, -0.9611, 0.2711, 0.07816, -0.9594, 0.2719, 0.07836, -0.9591, 0.2406, 0.07678, 0.9676, 0.2462, 0.07449, 0.9664, 0.2483, 0.0739, 0.9659, 0.2475, 0.07375, 0.9661, 0.2952, -0.1827, 0.9378, 0.2946, -0.1805, 0.9384, 0.2716, -0.1607, 0.9489, 0.2717, -0.1601, 0.949, 0.322, -0.3963, 0.8598, 0.3144, -0.3942, 0.8636, 0.2836, -0.3508, 0.8925, 0.2877, -0.3553, 0.8894, 0.2525, 0.1169, 0.9605, 0.251, 0.1154, 0.9611, 0.2555, 0.1398, 0.9566, 0.2846, 0.1293, 0.9499, 0.1306, 0.0339, -0.9909, 0.1306, 0.034, -0.9909, 0.1482, 0.04679, -0.9878, 0.146, 0.04882, -0.9881, 0.1953, -0.1878, -0.9626, 0.1949, -0.1839, -0.9634, 0.1599, -0.1437, -0.9766, 0.1571, -0.1415, -0.9774, 0.1643, -0.06778, -0.9841, 0.1637, -0.06724, -0.9842, 0.139, -0.04656, -0.9892, 0.1403, -0.04733, -0.989, 0.1154, 0.05114, -0.992, 0.1129, 0.05225, -0.9922, 0.1175, 0.05004, -0.9918, 0.1173, 0.05028, -0.9918, 0.7224, 0.171, -0.67, 0.72, 0.165, -0.6741, 0.718, 0.1687, -0.6753, 0.7221, 0.1653, -0.6718, 0.6165, -0.4951, -0.6122, 0.6346, -0.4914, -0.5965, 0.6167, -0.4939, -0.613, 0.6097, -0.4919, -0.6215, 0.4397, -0.7006, -0.562, 0.4895, -0.7146, -0.4997, 0.4818, -0.7001, -0.527, 0.4582, -0.7056, -0.5405, 0.721, 0.4766, -0.503, 0.7301, 0.47, -0.496, 0.728, 0.483, -0.4865, 0.7053, 0.4744, -0.5268, -0.2235, 0.09601, 0.97, -0.2248, 0.09724, 0.9695, -0.2523, 0.1096, 0.9614, -0.2316, 0.1176, 0.9657, -0.2882, -0.3467, 0.8926, -0.2937, -0.3479, 0.8903, -0.2593, -0.3062, 0.916, -0.2551, -0.3021, 0.9185, -0.2641, -0.1533, 0.9522, -0.2647, -0.155, 0.9518, -0.2405, -0.1324, 0.9616, -0.2407, -0.133, 0.9614, -0.2149, 0.06872, 0.9742, -0.2097, 0.07082, 0.9752, -0.2164, 0.06793, 0.9739, -0.217, 0.06804, 0.9738, -0.3133, 0.09086, -0.9453, -0.3194, 0.08815, -0.9435, -0.3216, 0.08782, -0.9428, -0.3205, 0.08749, -0.9432, -0.3645, -0.2463, -0.898, -0.3639, -0.2431, -0.8991, -0.3424, -0.225, -0.9122, -0.343, -0.2242, -0.9122, -0.3823, -0.5002, -0.777, -0.3687, -0.4962, -0.786, -0.3443, -0.4556, -0.8209, -0.348, -0.4609, -0.8164, -0.3158, 0.1624, -0.9348, -0.314, 0.1604, -0.9358, -0.3111, 0.1945, -0.9303, -0.3628, 0.2309, -0.9028, 0.03406, -0.008687, -0.9994, 0.0321, -0.00944, -0.9994, 0.03904, -0.006436, -0.9992, 0.04347, -0.003769, -0.999, 0.08353, -0.05328, -0.9951, 0.05531, -0.03296, -0.9979, 0.04012, -0.02722, -0.9988, 0.05124, -0.03116, -0.9982, 0.05299, 0.002272, -0.9986, 0.0477, 0.005363, -0.9988, 0.03568, 0.01051, -0.9993, 0.0384, 0.009562, -0.9992, 0.02595, 0.03933, -0.9989, 0.02837, 0.03783, -0.9989, 0.02782, 0.03819, -0.9989, 0.02676, 0.03888, -0.9989, 0.03375, 0.04023, -0.9986, 0.03427, 0.0406, -0.9986, 0.03499, 0.04116, -0.9985, 0.03525, 0.04128, -0.9985, 0.04973, -0.001436, -0.9988, 0.06211, -0.002068, -0.9981, 0.04584, -0.001625, -0.9989, 0.04062, -0.002191, -0.9992, 0.04579, -0.05214, -0.9976, 0.09614, -0.06334, -0.9934, 0.05875, -0.0524, -0.9969, 0.03952, -0.05273, -0.9978, 0.0372, 0.002633, -0.9993, 0.04455, 0.001026, -0.999, 0.05513, 0.0004997, -0.9985, 0.03714, 0.002484, -0.9993])] * 3)])

# ---- objects
ob_plane_006 = bpy.data.objects.new('Plane.006', me_plane_007)

# ---- transforms, parenting, visibility, modifiers, constraints
ob_plane_006.location = (0.01418, 0.01693, 0.3668)
ob_plane_006.rotation_euler = (1.571, -0.0, -2.28)
ob_plane_006.scale = (0.06556, 0.3981, 1.0)
_vg = ob_plane_006.vertex_groups.new(name='Group')

# ---- collection membership
col_collection.objects.link(ob_plane_006)

# ---- scene / render settings (as saved in the file)
scene.frame_start = 1; scene.frame_end = 250; scene.frame_set(0)
scene.render.engine = 'BLENDER_EEVEE_NEXT'
scene.cycles.sampling_pattern = 'TABULATED_SOBOL'
bpy.context.view_layer.update()

# ---- added for rendering (the .blend has no active camera and no usable light): camera, sun
cam_auto = bpy.data.cameras.new('AutoCamera')
cam_auto.lens = 50.0
cam_auto.sensor_width = 36.0
cam_auto.clip_end = 1000.0
ob_auto_camera = bpy.data.objects.new('AutoCamera', cam_auto)
scene.collection.objects.link(ob_auto_camera)
ob_auto_camera.location = (1.21747, -1.4633, 1.37131)
ob_auto_camera.rotation_euler = (1.09748, -7.21219e-08, 0.694738)
scene.camera = ob_auto_camera
light_auto_sun = bpy.data.lights.new('AutoSun', 'SUN')
light_auto_sun.energy = 3.0
light_auto_sun.angle = 0.0523599
ob_auto_sun = bpy.data.objects.new('AutoSun', light_auto_sun)
scene.collection.objects.link(ob_auto_sun)
ob_auto_sun.rotation_euler = (0.872665, 0.174533, 0.523599)
bpy.context.view_layer.update()
